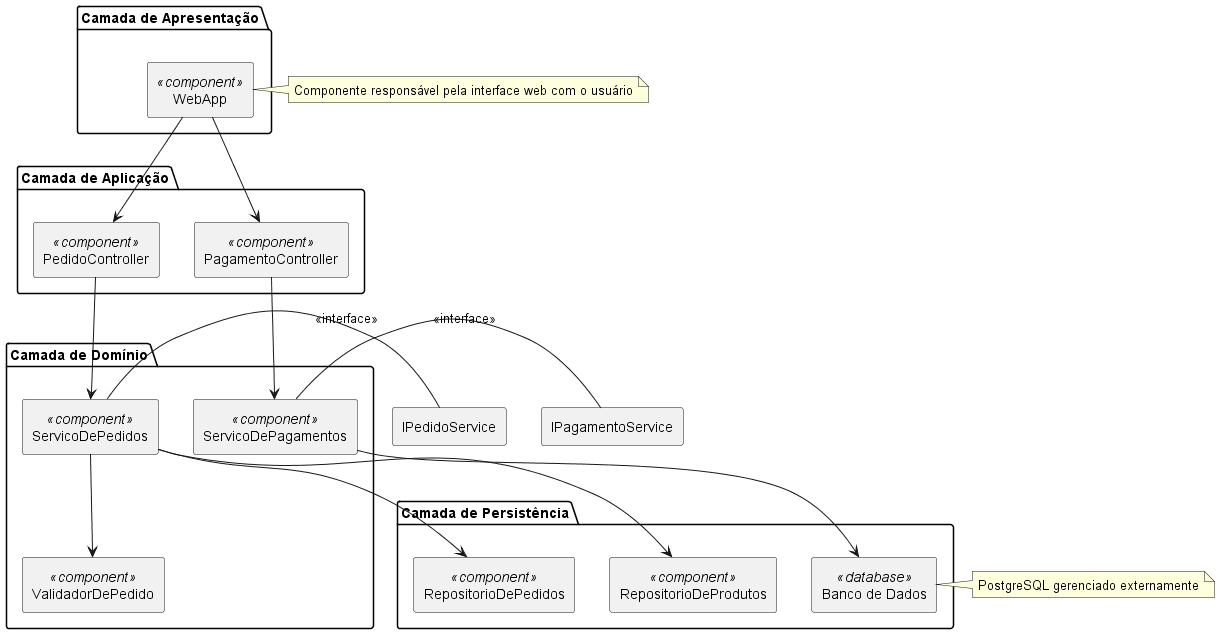

The diagram above was rendered by PlantUML. Its source (embedded in the PNG):
@startuml
skinparam componentStyle rectangle

package "Camada de Apresentação" {
  [WebApp] <<component>>
}

package "Camada de Aplicação" {
  [PedidoController] <<component>>
  [PagamentoController] <<component>>
}

package "Camada de Domínio" {
  [ServicoDePedidos] <<component>>
  [ServicoDePagamentos] <<component>>
  [ValidadorDePedido] <<component>>
}

package "Camada de Persistência" {
  [RepositorioDePedidos] <<component>>
  [RepositorioDeProdutos] <<component>>
  [Banco de Dados] <<database>>
}

' Interfaces fornecidas
[ServicoDePedidos] - [IPedidoService] : <<interface>>
[ServicoDePagamentos] - [IPagamentoService] : <<interface>>

' Dependências e comunicação
[WebApp] --> [PedidoController]
[WebApp] --> [PagamentoController]

[PedidoController] --> [ServicoDePedidos]
[PagamentoController] --> [ServicoDePagamentos]

[ServicoDePedidos] --> [RepositorioDePedidos]
[ServicoDePedidos] --> [RepositorioDeProdutos]
[ServicoDePedidos] --> [ValidadorDePedido]

[ServicoDePagamentos] --> [Banco de Dados]

' Notas explicativas
note right of [WebApp]
  Componente responsável pela interface web com o usuário
end note

note right of [Banco de Dados]
  PostgreSQL gerenciado externamente
end note
@enduml